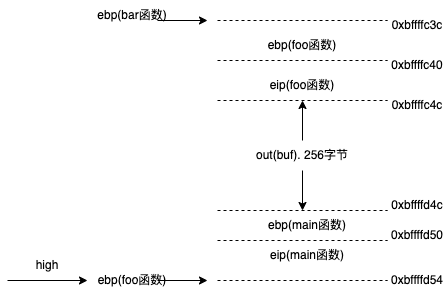

The diagram above was exported from draw.io. Its source (the exported page's mxGraphModel, read from the mxfile embedded in the PNG):
<mxGraphModel dx="1018" dy="658" grid="1" gridSize="10" guides="1" tooltips="1" connect="1" arrows="1" fold="1" page="1" pageScale="1" pageWidth="827" pageHeight="1169" math="0" shadow="0">
  <root>
    <mxCell id="0" />
    <mxCell id="1" parent="0" />
    <mxCell id="_1O1NyR6oYC7ZtYfjMI5-6" value="" style="endArrow=classic;html=1;rounded=0;" parent="1" edge="1">
      <mxGeometry width="50" height="50" relative="1" as="geometry">
        <mxPoint x="60" y="710" as="sourcePoint" />
        <mxPoint x="140" y="710" as="targetPoint" />
      </mxGeometry>
    </mxCell>
    <mxCell id="_1O1NyR6oYC7ZtYfjMI5-7" value="high" style="text;html=1;strokeColor=none;fillColor=none;align=center;verticalAlign=middle;whiteSpace=wrap;rounded=0;" parent="1" vertex="1">
      <mxGeometry x="70" y="680" width="60" height="30" as="geometry" />
    </mxCell>
    <mxCell id="sdbHx7xo27SenGqSp_Hh-1" value="" style="endArrow=none;dashed=1;html=1;rounded=0;" parent="1" edge="1">
      <mxGeometry width="50" height="50" relative="1" as="geometry">
        <mxPoint x="270" y="450" as="sourcePoint" />
        <mxPoint x="440" y="450" as="targetPoint" />
      </mxGeometry>
    </mxCell>
    <mxCell id="sdbHx7xo27SenGqSp_Hh-3" value="" style="endArrow=none;dashed=1;html=1;rounded=0;" parent="1" edge="1">
      <mxGeometry width="50" height="50" relative="1" as="geometry">
        <mxPoint x="270" y="490" as="sourcePoint" />
        <mxPoint x="440" y="490" as="targetPoint" />
      </mxGeometry>
    </mxCell>
    <mxCell id="sdbHx7xo27SenGqSp_Hh-4" value="0xbffffc40" style="text;html=1;strokeColor=none;fillColor=none;align=center;verticalAlign=middle;whiteSpace=wrap;rounded=0;" parent="1" vertex="1">
      <mxGeometry x="440" y="480" width="60" height="30" as="geometry" />
    </mxCell>
    <mxCell id="sdbHx7xo27SenGqSp_Hh-6" value="" style="endArrow=none;dashed=1;html=1;rounded=0;" parent="1" edge="1">
      <mxGeometry width="50" height="50" relative="1" as="geometry">
        <mxPoint x="270" y="530" as="sourcePoint" />
        <mxPoint x="440" y="530" as="targetPoint" />
      </mxGeometry>
    </mxCell>
    <mxCell id="sdbHx7xo27SenGqSp_Hh-7" value="0xbffffc4c" style="text;html=1;strokeColor=none;fillColor=none;align=center;verticalAlign=middle;whiteSpace=wrap;rounded=0;" parent="1" vertex="1">
      <mxGeometry x="440" y="520" width="60" height="30" as="geometry" />
    </mxCell>
    <mxCell id="sdbHx7xo27SenGqSp_Hh-8" value="0xbffffc3c" style="text;html=1;strokeColor=none;fillColor=none;align=center;verticalAlign=middle;whiteSpace=wrap;rounded=0;" parent="1" vertex="1">
      <mxGeometry x="440" y="440" width="60" height="30" as="geometry" />
    </mxCell>
    <mxCell id="sdbHx7xo27SenGqSp_Hh-9" value="ebp(foo函数)" style="text;html=1;strokeColor=none;fillColor=none;align=center;verticalAlign=middle;whiteSpace=wrap;rounded=0;" parent="1" vertex="1">
      <mxGeometry x="310" y="460" width="90" height="30" as="geometry" />
    </mxCell>
    <mxCell id="sdbHx7xo27SenGqSp_Hh-10" value="eip(foo函数)" style="text;html=1;strokeColor=none;fillColor=none;align=center;verticalAlign=middle;whiteSpace=wrap;rounded=0;" parent="1" vertex="1">
      <mxGeometry x="320" y="500" width="70" height="30" as="geometry" />
    </mxCell>
    <mxCell id="sdbHx7xo27SenGqSp_Hh-13" value="" style="endArrow=classic;html=1;rounded=0;" parent="1" edge="1">
      <mxGeometry width="50" height="50" relative="1" as="geometry">
        <mxPoint x="210" y="450" as="sourcePoint" />
        <mxPoint x="260" y="450" as="targetPoint" />
      </mxGeometry>
    </mxCell>
    <mxCell id="sdbHx7xo27SenGqSp_Hh-14" value="ebp(bar函数)" style="text;html=1;strokeColor=none;fillColor=none;align=center;verticalAlign=middle;whiteSpace=wrap;rounded=0;" parent="1" vertex="1">
      <mxGeometry x="140" y="430" width="90" height="30" as="geometry" />
    </mxCell>
    <mxCell id="mt9uNEYOO_fXqYq23CaZ-1" value="" style="endArrow=none;dashed=1;html=1;rounded=0;" parent="1" edge="1">
      <mxGeometry width="50" height="50" relative="1" as="geometry">
        <mxPoint x="270" y="710" as="sourcePoint" />
        <mxPoint x="440" y="710" as="targetPoint" />
      </mxGeometry>
    </mxCell>
    <mxCell id="mt9uNEYOO_fXqYq23CaZ-2" value="0xbffffd54" style="text;html=1;strokeColor=none;fillColor=none;align=center;verticalAlign=middle;whiteSpace=wrap;rounded=0;" parent="1" vertex="1">
      <mxGeometry x="440" y="695" width="60" height="30" as="geometry" />
    </mxCell>
    <mxCell id="mt9uNEYOO_fXqYq23CaZ-3" value="" style="endArrow=classic;html=1;rounded=0;" parent="1" edge="1">
      <mxGeometry width="50" height="50" relative="1" as="geometry">
        <mxPoint x="210" y="710" as="sourcePoint" />
        <mxPoint x="260" y="710" as="targetPoint" />
      </mxGeometry>
    </mxCell>
    <mxCell id="mt9uNEYOO_fXqYq23CaZ-4" value="ebp(foo函数)" style="text;html=1;strokeColor=none;fillColor=none;align=center;verticalAlign=middle;whiteSpace=wrap;rounded=0;" parent="1" vertex="1">
      <mxGeometry x="140" y="695" width="90" height="30" as="geometry" />
    </mxCell>
    <mxCell id="mt9uNEYOO_fXqYq23CaZ-5" value="" style="endArrow=none;dashed=1;html=1;rounded=0;" parent="1" edge="1">
      <mxGeometry width="50" height="50" relative="1" as="geometry">
        <mxPoint x="270" y="640" as="sourcePoint" />
        <mxPoint x="440" y="640" as="targetPoint" />
      </mxGeometry>
    </mxCell>
    <mxCell id="mt9uNEYOO_fXqYq23CaZ-6" value="out(buf). 256字节" style="text;html=1;strokeColor=none;fillColor=none;align=center;verticalAlign=middle;whiteSpace=wrap;rounded=0;" parent="1" vertex="1">
      <mxGeometry x="300" y="570" width="110" height="30" as="geometry" />
    </mxCell>
    <mxCell id="mt9uNEYOO_fXqYq23CaZ-7" value="" style="endArrow=classic;html=1;rounded=0;entryX=0.5;entryY=1;entryDx=0;entryDy=0;exitX=0.5;exitY=0;exitDx=0;exitDy=0;" parent="1" source="mt9uNEYOO_fXqYq23CaZ-6" target="sdbHx7xo27SenGqSp_Hh-10" edge="1">
      <mxGeometry width="50" height="50" relative="1" as="geometry">
        <mxPoint x="390" y="600" as="sourcePoint" />
        <mxPoint x="440" y="550" as="targetPoint" />
      </mxGeometry>
    </mxCell>
    <mxCell id="mt9uNEYOO_fXqYq23CaZ-8" value="" style="endArrow=classic;html=1;rounded=0;exitX=0.5;exitY=1;exitDx=0;exitDy=0;" parent="1" source="mt9uNEYOO_fXqYq23CaZ-6" edge="1">
      <mxGeometry width="50" height="50" relative="1" as="geometry">
        <mxPoint x="390" y="600" as="sourcePoint" />
        <mxPoint x="355" y="640" as="targetPoint" />
      </mxGeometry>
    </mxCell>
    <mxCell id="mt9uNEYOO_fXqYq23CaZ-9" value="0xbffffd4c" style="text;html=1;strokeColor=none;fillColor=none;align=center;verticalAlign=middle;whiteSpace=wrap;rounded=0;" parent="1" vertex="1">
      <mxGeometry x="440" y="620" width="60" height="30" as="geometry" />
    </mxCell>
    <mxCell id="mt9uNEYOO_fXqYq23CaZ-10" value="" style="endArrow=none;dashed=1;html=1;rounded=0;" parent="1" edge="1">
      <mxGeometry width="50" height="50" relative="1" as="geometry">
        <mxPoint x="270" y="670" as="sourcePoint" />
        <mxPoint x="440" y="670" as="targetPoint" />
      </mxGeometry>
    </mxCell>
    <mxCell id="mt9uNEYOO_fXqYq23CaZ-11" value="ebp(main函数)" style="text;html=1;strokeColor=none;fillColor=none;align=center;verticalAlign=middle;whiteSpace=wrap;rounded=0;" parent="1" vertex="1">
      <mxGeometry x="310" y="640" width="100" height="30" as="geometry" />
    </mxCell>
    <mxCell id="mt9uNEYOO_fXqYq23CaZ-12" value="eip(main函数)" style="text;html=1;strokeColor=none;fillColor=none;align=center;verticalAlign=middle;whiteSpace=wrap;rounded=0;" parent="1" vertex="1">
      <mxGeometry x="310" y="670" width="100" height="30" as="geometry" />
    </mxCell>
    <mxCell id="mt9uNEYOO_fXqYq23CaZ-13" value="0xbffffd50" style="text;html=1;strokeColor=none;fillColor=none;align=center;verticalAlign=middle;whiteSpace=wrap;rounded=0;" parent="1" vertex="1">
      <mxGeometry x="440" y="650" width="60" height="30" as="geometry" />
    </mxCell>
  </root>
</mxGraphModel>